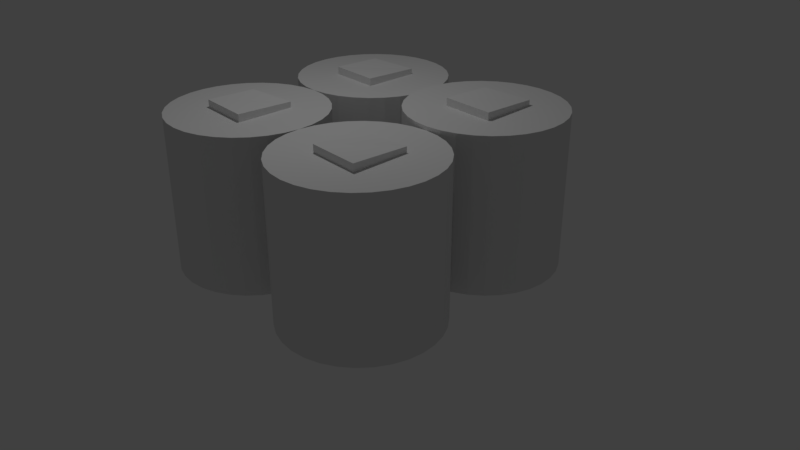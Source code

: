 # Source: MakiKappa.blend  (saved by Blender 2.78.0; exported with 4.5.12 LTS)
import bpy
from mathutils import Matrix  # noqa: F401  (used for matrix-valued properties, if any)

bpy.ops.wm.read_factory_settings(use_empty=True)
scene = bpy.context.scene
scene.name = 'Scene'

# ---- collections
col_collection_1 = bpy.data.collections.new('Collection 1'); scene.collection.children.link(col_collection_1)

# ---- materials (node trees are filled in below, after node groups)
mat_kappa = bpy.data.materials.new('Kappa')
mat_kappa.alpha_threshold = 0.0
mat_kappa.use_transparent_shadow = False
mat_kappa.roughness = 0.5

# ---- material node trees

# ---- world
world_world = bpy.data.worlds.new('World'); scene.world = world_world
world_world.color = (0.05088, 0.05088, 0.05088)
world_world.use_sun_shadow = False
world_world.sun_shadow_jitter_overblur = 0.0
world_world.cycles.sampling_method = 'MANUAL'

# ---- cameras
cam_camera = bpy.data.cameras.new('Camera')
cam_camera.clip_end = 100.0
cam_camera.lens = 35.0
cam_camera.sensor_width = 32.0
cam_camera.sensor_height = 18.0
cam_camera.ortho_scale = 7.314
cam_camera.dof.focus_distance = 0.0
cam_camera.dof.aperture_fstop = 128.0

# ---- lights
light_lamp = bpy.data.lights.new('Lamp', 'POINT')
light_lamp.transmission_factor = 0.0
light_lamp.cutoff_distance = 30.0
light_lamp.energy = 100.0
light_lamp.shadow_buffer_clip_start = 1.001
light_lamp.shadow_soft_size = 0.1
light_lamp.shadow_maximum_resolution = 0.006
light_lamp.use_absolute_resolution = True

# ---- meshes
me_cube_004 = bpy.data.meshes.new('Cube.004')
me_cube_004.from_pydata([(-1.0, -1.0, -1.0), (-1.0, -1.0, 1.0), (-1.0, 1.0, -1.0), (-0.8365, 0.8438, 1.007), (1.0, -1.0, -1.0), (1.088, -1.128, 1.0), (1.0, 1.0, -1.0), (1.026, 1.158, 0.9741), (0.0, 3.03, -1.0), (0.0, 3.03, 0.9048), (0.5912, 2.972, -1.0), (0.5912, 2.972, 0.9048), (1.16, 2.8, -1.0), (1.16, 2.8, 0.9048), (1.684, 2.52, -1.0), (1.684, 2.52, 0.9048), (2.143, 2.143, -1.0), (2.143, 2.143, 0.9048), (2.52, 1.684, -1.0), (2.52, 1.684, 0.9048), (2.8, 1.16, -1.0), (2.8, 1.16, 0.9048), (2.972, 0.5912, -1.0), (2.972, 0.5912, 0.9048), (3.03, 2.288e-07, -1.0), (3.03, 2.288e-07, 0.9048), (2.972, -0.5912, -1.0), (2.972, -0.5912, 0.9048), (2.8, -1.16, -1.0), (2.8, -1.16, 0.9048), (2.52, -1.684, -1.0), (2.52, -1.684, 0.9048), (2.143, -2.143, -1.0), (2.143, -2.143, 0.9048), (1.684, -2.52, -1.0), (1.684, -2.52, 0.9048), (1.16, -2.8, -1.0), (1.16, -2.8, 0.9048), (0.5912, -2.972, -1.0), (0.5912, -2.972, 0.9048), (-9.874e-07, -3.03, -1.0), (-9.874e-07, -3.03, 0.9048), (-0.5912, -2.972, -1.0), (-0.5912, -2.972, 0.9048), (-1.16, -2.8, -1.0), (-1.16, -2.8, 0.9048), (-1.684, -2.52, -1.0), (-1.684, -2.52, 0.9048), (-2.143, -2.143, -1.0), (-2.143, -2.143, 0.9048), (-2.52, -1.684, -1.0), (-2.52, -1.684, 0.9048), (-2.8, -1.16, -1.0), (-2.8, -1.16, 0.9048), (-2.972, -0.5912, -1.0), (-2.972, -0.5912, 0.9048), (-3.03, 2.926e-06, -1.0), (-3.03, 2.926e-06, 0.9048), (-2.972, 0.5912, -1.0), (-2.972, 0.5912, 0.9048), (-2.8, 1.16, -1.0), (-2.8, 1.16, 0.9048), (-2.52, 1.684, -1.0), (-2.52, 1.684, 0.9048), (-2.143, 2.143, -1.0), (-2.143, 2.143, 0.9048), (-1.684, 2.52, -1.0), (-1.684, 2.52, 0.9048), (-1.16, 2.8, -1.0), (-1.16, 2.8, 0.9048), (-0.5912, 2.972, -1.0), (-0.5912, 2.972, 0.9048), (0.5343, -2.339, 0.6568)], [], [(0, 1, 3, 2), (2, 3, 7, 6), (6, 7, 5, 4), (4, 5, 1, 0), (2, 6, 4, 0), (7, 3, 1, 5), (8, 9, 11, 10), (10, 11, 13, 12), (12, 13, 15, 14), (14, 15, 17, 16), (16, 17, 19, 18), (18, 19, 21, 20), (20, 21, 23, 22), (22, 23, 25, 24), (24, 25, 27, 26), (26, 27, 29, 28), (28, 29, 31, 30), (30, 31, 33, 32), (32, 33, 35, 34), (34, 35, 37, 36), (36, 37, 39, 38), (38, 39, 41, 40), (40, 41, 43, 42), (42, 43, 45, 44), (44, 45, 47, 46), (46, 47, 49, 48), (48, 49, 51, 50), (50, 51, 53, 52), (52, 53, 55, 54), (54, 55, 57, 56), (56, 57, 59, 58), (58, 59, 61, 60), (60, 61, 63, 62), (62, 63, 65, 64), (64, 65, 67, 66), (66, 67, 69, 68), (11, 9, 71, 69, 67, 65, 63, 61, 59, 57, 55, 53, 51, 49, 47, 45, 43, 41, 39, 37, 35, 33, 31, 29, 27, 25, 23, 21, 19, 17, 15, 13), (68, 69, 71, 70), (70, 71, 9, 8), (8, 10, 12, 14, 16, 18, 20, 22, 24, 26, 28, 30, 32, 34, 36, 38, 40, 42, 44, 46, 48, 50, 52, 54, 56, 58, 60, 62, 64, 66, 68, 70)])
_uv = me_cube_004.uv_layers.new(name='UVMap')
_uv.uv.foreach_set('vector', [0.1582, 1.0, 0.1583, 0.8376, 0.3097, 0.8369, 0.3236, 1.0, 0.8063, 0.6529, 0.8194, 0.4898, 0.9717, 0.4913, 0.9717, 0.6516, 0.6348, 0.6857, 0.7986, 0.6747, 0.7986, 0.8604, 0.6329, 0.8481, 0.9645, 0.8367, 0.7986, 0.8431, 0.7987, 0.6748, 0.9645, 0.6747, 0.4671, 0.837, 0.6329, 0.837, 0.6329, 0.9994, 0.4671, 0.9994, 0.6496, 0.4898, 0.8021, 0.5245, 0.8063, 0.6747, 0.6329, 0.6747, 0.475, 0.6585, 0.6329, 0.6585, 0.6329, 0.7068, 0.475, 0.7068, 0.475, 0.7068, 0.6329, 0.7068, 0.6329, 0.7538, 0.475, 0.7538, 0.475, 0.7538, 0.6329, 0.7538, 0.6329, 0.7977, 0.475, 0.7977, 0.475, 0.7977, 0.6329, 0.7977, 0.6329, 0.837, 0.475, 0.837, 0.1582, 0.8378, 0.0003177, 0.8378, 0.0001828, 0.8004, 0.1581, 0.8004, 0.1581, 0.8004, 0.0001828, 0.8004, 8.255e-05, 0.7578, 0.158, 0.7578, 0.158, 0.7578, 8.255e-05, 0.7578, 2.083e-05, 0.7117, 0.1579, 0.7116, 0.1579, 0.7116, 2.083e-05, 0.7117, 0.0, 0.6636, 0.1579, 0.6636, 0.1579, 0.6636, 0.0, 0.6636, 2.086e-05, 0.6156, 0.1579, 0.6156, 0.1579, 0.6156, 2.086e-05, 0.6156, 8.26e-05, 0.5695, 0.158, 0.5695, 0.158, 0.5695, 8.26e-05, 0.5695, 0.0001829, 0.527, 0.1581, 0.527, 0.1581, 0.527, 0.0001829, 0.527, 0.0003177, 0.4898, 0.1582, 0.4898, 0.475, 0.8368, 0.3171, 0.8368, 0.3169, 0.7973, 0.4748, 0.7973, 0.4748, 0.7973, 0.3169, 0.7973, 0.3168, 0.7532, 0.4747, 0.7531, 0.4747, 0.7531, 0.3168, 0.7532, 0.3167, 0.7061, 0.4746, 0.706, 0.4746, 0.706, 0.3167, 0.7061, 0.3167, 0.6579, 0.4746, 0.6578, 0.4746, 0.6578, 0.3167, 0.6579, 0.3167, 0.6104, 0.4746, 0.6103, 0.4746, 0.6103, 0.3167, 0.6104, 0.3168, 0.5654, 0.4747, 0.5653, 0.4747, 0.5653, 0.3168, 0.5654, 0.3169, 0.5247, 0.4748, 0.5246, 0.4748, 0.5246, 0.3169, 0.5247, 0.3171, 0.4898, 0.475, 0.4898, 0.1588, 0.4898, 0.3167, 0.4899, 0.3164, 0.5293, 0.1585, 0.5292, 0.1585, 0.5292, 0.3164, 0.5293, 0.3163, 0.5734, 0.1584, 0.5733, 0.1584, 0.5733, 0.3163, 0.5734, 0.3162, 0.6205, 0.1583, 0.6204, 0.1583, 0.6204, 0.3162, 0.6205, 0.3161, 0.6687, 0.1582, 0.6686, 0.1582, 0.6686, 0.3161, 0.6687, 0.3162, 0.7162, 0.1583, 0.7162, 0.1583, 0.7162, 0.3162, 0.7162, 0.3163, 0.7612, 0.1584, 0.7612, 0.1584, 0.7612, 0.3163, 0.7612, 0.3164, 0.802, 0.1585, 0.8019, 0.1585, 0.8019, 0.3164, 0.802, 0.3167, 0.8369, 0.1588, 0.8368, 0.475, 0.4898, 0.6329, 0.4898, 0.6329, 0.5249, 0.475, 0.5249, 0.475, 0.5249, 0.6329, 0.5249, 0.6329, 0.5658, 0.475, 0.5658, 0.5906, 0.05467, 0.6316, 0.02787, 0.6771, 0.009411, 0.7254, 3.872e-08, 0.7746, 0.0, 0.8229, 0.009411, 0.8684, 0.02787, 0.9094, 0.05467, 0.9442, 0.08878, 0.9715, 0.1289, 0.9904, 0.1735, 1.0, 0.2208, 1.0, 0.269, 0.9904, 0.3163, 0.9715, 0.3609, 0.9442, 0.401, 0.9094, 0.4351, 0.8684, 0.4619, 0.8229, 0.4804, 0.7746, 0.4898, 0.7254, 0.4898, 0.6771, 0.4804, 0.6316, 0.4619, 0.5906, 0.4351, 0.5558, 0.401, 0.5285, 0.3609, 0.5096, 0.3163, 0.5, 0.269, 0.5, 0.2208, 0.5096, 0.1735, 0.5285, 0.1289, 0.5558, 0.08878, 0.475, 0.5658, 0.6329, 0.5658, 0.6329, 0.611, 0.475, 0.611, 0.475, 0.611, 0.6329, 0.611, 0.6329, 0.6585, 0.475, 0.6585, 0.3229, 0.009411, 0.3684, 0.02787, 0.4094, 0.05467, 0.4442, 0.08878, 0.4715, 0.1289, 0.4904, 0.1735, 0.5, 0.2208, 0.5, 0.269, 0.4904, 0.3163, 0.4715, 0.3609, 0.4442, 0.401, 0.4094, 0.4351, 0.3684, 0.4619, 0.3229, 0.4804, 0.2746, 0.4898, 0.2254, 0.4898, 0.1771, 0.4804, 0.1316, 0.4619, 0.09063, 0.4351, 0.05581, 0.401, 0.02845, 0.3609, 0.009607, 0.3163, 0.0, 0.269, 1.976e-08, 0.2208, 0.009607, 0.1735, 0.02845, 0.1289, 0.05581, 0.08878, 0.09063, 0.05467, 0.1316, 0.02787, 0.1771, 0.009411, 0.2254, 0.0, 0.2746, 7.744e-08])
me_cube_004.materials.append(mat_kappa)
me_cube_004.use_remesh_preserve_volume = False
me_cube_004.use_remesh_preserve_attributes = False
me_cube_004.use_mirror_vertex_groups = False
me_cube_004.update()
me_cube_003 = bpy.data.meshes.new('Cube.003')
me_cube_003.from_pydata([(-1.0, -1.0, -1.0), (-1.0, -1.0, 1.0), (-1.0, 1.0, -1.0), (-0.8365, 0.8438, 1.007), (1.0, -1.0, -1.0), (1.088, -1.128, 1.0), (1.0, 1.0, -1.0), (1.026, 1.158, 0.9741), (0.0, 3.03, -1.0), (0.0, 3.03, 0.9048), (0.5912, 2.972, -1.0), (0.5912, 2.972, 0.9048), (1.16, 2.8, -1.0), (1.16, 2.8, 0.9048), (1.684, 2.52, -1.0), (1.684, 2.52, 0.9048), (2.143, 2.143, -1.0), (2.143, 2.143, 0.9048), (2.52, 1.684, -1.0), (2.52, 1.684, 0.9048), (2.8, 1.16, -1.0), (2.8, 1.16, 0.9048), (2.972, 0.5912, -1.0), (2.972, 0.5912, 0.9048), (3.03, 2.288e-07, -1.0), (3.03, 2.288e-07, 0.9048), (2.972, -0.5912, -1.0), (2.972, -0.5912, 0.9048), (2.8, -1.16, -1.0), (2.8, -1.16, 0.9048), (2.52, -1.684, -1.0), (2.52, -1.684, 0.9048), (2.143, -2.143, -1.0), (2.143, -2.143, 0.9048), (1.684, -2.52, -1.0), (1.684, -2.52, 0.9048), (1.16, -2.8, -1.0), (1.16, -2.8, 0.9048), (0.5912, -2.972, -1.0), (0.5912, -2.972, 0.9048), (-9.874e-07, -3.03, -1.0), (-9.874e-07, -3.03, 0.9048), (-0.5912, -2.972, -1.0), (-0.5912, -2.972, 0.9048), (-1.16, -2.8, -1.0), (-1.16, -2.8, 0.9048), (-1.684, -2.52, -1.0), (-1.684, -2.52, 0.9048), (-2.143, -2.143, -1.0), (-2.143, -2.143, 0.9048), (-2.52, -1.684, -1.0), (-2.52, -1.684, 0.9048), (-2.8, -1.16, -1.0), (-2.8, -1.16, 0.9048), (-2.972, -0.5912, -1.0), (-2.972, -0.5912, 0.9048), (-3.03, 2.926e-06, -1.0), (-3.03, 2.926e-06, 0.9048), (-2.972, 0.5912, -1.0), (-2.972, 0.5912, 0.9048), (-2.8, 1.16, -1.0), (-2.8, 1.16, 0.9048), (-2.52, 1.684, -1.0), (-2.52, 1.684, 0.9048), (-2.143, 2.143, -1.0), (-2.143, 2.143, 0.9048), (-1.684, 2.52, -1.0), (-1.684, 2.52, 0.9048), (-1.16, 2.8, -1.0), (-1.16, 2.8, 0.9048), (-0.5912, 2.972, -1.0), (-0.5912, 2.972, 0.9048), (0.5343, -2.339, 0.6568)], [], [(0, 1, 3, 2), (2, 3, 7, 6), (6, 7, 5, 4), (4, 5, 1, 0), (2, 6, 4, 0), (7, 3, 1, 5), (8, 9, 11, 10), (10, 11, 13, 12), (12, 13, 15, 14), (14, 15, 17, 16), (16, 17, 19, 18), (18, 19, 21, 20), (20, 21, 23, 22), (22, 23, 25, 24), (24, 25, 27, 26), (26, 27, 29, 28), (28, 29, 31, 30), (30, 31, 33, 32), (32, 33, 35, 34), (34, 35, 37, 36), (36, 37, 39, 38), (38, 39, 41, 40), (40, 41, 43, 42), (42, 43, 45, 44), (44, 45, 47, 46), (46, 47, 49, 48), (48, 49, 51, 50), (50, 51, 53, 52), (52, 53, 55, 54), (54, 55, 57, 56), (56, 57, 59, 58), (58, 59, 61, 60), (60, 61, 63, 62), (62, 63, 65, 64), (64, 65, 67, 66), (66, 67, 69, 68), (11, 9, 71, 69, 67, 65, 63, 61, 59, 57, 55, 53, 51, 49, 47, 45, 43, 41, 39, 37, 35, 33, 31, 29, 27, 25, 23, 21, 19, 17, 15, 13), (68, 69, 71, 70), (70, 71, 9, 8), (8, 10, 12, 14, 16, 18, 20, 22, 24, 26, 28, 30, 32, 34, 36, 38, 40, 42, 44, 46, 48, 50, 52, 54, 56, 58, 60, 62, 64, 66, 68, 70)])
_uv = me_cube_003.uv_layers.new(name='UVMap')
_uv.uv.foreach_set('vector', [0.1582, 1.0, 0.1583, 0.8376, 0.3097, 0.8369, 0.3236, 1.0, 0.8063, 0.6529, 0.8194, 0.4898, 0.9717, 0.4913, 0.9717, 0.6516, 0.6348, 0.6857, 0.7986, 0.6747, 0.7986, 0.8604, 0.6329, 0.8481, 0.9645, 0.8367, 0.7986, 0.8431, 0.7987, 0.6748, 0.9645, 0.6747, 0.4671, 0.837, 0.6329, 0.837, 0.6329, 0.9994, 0.4671, 0.9994, 0.6496, 0.4898, 0.8021, 0.5245, 0.8063, 0.6747, 0.6329, 0.6747, 0.475, 0.6585, 0.6329, 0.6585, 0.6329, 0.7068, 0.475, 0.7068, 0.475, 0.7068, 0.6329, 0.7068, 0.6329, 0.7538, 0.475, 0.7538, 0.475, 0.7538, 0.6329, 0.7538, 0.6329, 0.7977, 0.475, 0.7977, 0.475, 0.7977, 0.6329, 0.7977, 0.6329, 0.837, 0.475, 0.837, 0.1582, 0.8378, 0.0003177, 0.8378, 0.0001828, 0.8004, 0.1581, 0.8004, 0.1581, 0.8004, 0.0001828, 0.8004, 8.255e-05, 0.7578, 0.158, 0.7578, 0.158, 0.7578, 8.255e-05, 0.7578, 2.083e-05, 0.7117, 0.1579, 0.7116, 0.1579, 0.7116, 2.083e-05, 0.7117, 0.0, 0.6636, 0.1579, 0.6636, 0.1579, 0.6636, 0.0, 0.6636, 2.086e-05, 0.6156, 0.1579, 0.6156, 0.1579, 0.6156, 2.086e-05, 0.6156, 8.26e-05, 0.5695, 0.158, 0.5695, 0.158, 0.5695, 8.26e-05, 0.5695, 0.0001829, 0.527, 0.1581, 0.527, 0.1581, 0.527, 0.0001829, 0.527, 0.0003177, 0.4898, 0.1582, 0.4898, 0.475, 0.8368, 0.3171, 0.8368, 0.3169, 0.7973, 0.4748, 0.7973, 0.4748, 0.7973, 0.3169, 0.7973, 0.3168, 0.7532, 0.4747, 0.7531, 0.4747, 0.7531, 0.3168, 0.7532, 0.3167, 0.7061, 0.4746, 0.706, 0.4746, 0.706, 0.3167, 0.7061, 0.3167, 0.6579, 0.4746, 0.6578, 0.4746, 0.6578, 0.3167, 0.6579, 0.3167, 0.6104, 0.4746, 0.6103, 0.4746, 0.6103, 0.3167, 0.6104, 0.3168, 0.5654, 0.4747, 0.5653, 0.4747, 0.5653, 0.3168, 0.5654, 0.3169, 0.5247, 0.4748, 0.5246, 0.4748, 0.5246, 0.3169, 0.5247, 0.3171, 0.4898, 0.475, 0.4898, 0.1588, 0.4898, 0.3167, 0.4899, 0.3164, 0.5293, 0.1585, 0.5292, 0.1585, 0.5292, 0.3164, 0.5293, 0.3163, 0.5734, 0.1584, 0.5733, 0.1584, 0.5733, 0.3163, 0.5734, 0.3162, 0.6205, 0.1583, 0.6204, 0.1583, 0.6204, 0.3162, 0.6205, 0.3161, 0.6687, 0.1582, 0.6686, 0.1582, 0.6686, 0.3161, 0.6687, 0.3162, 0.7162, 0.1583, 0.7162, 0.1583, 0.7162, 0.3162, 0.7162, 0.3163, 0.7612, 0.1584, 0.7612, 0.1584, 0.7612, 0.3163, 0.7612, 0.3164, 0.802, 0.1585, 0.8019, 0.1585, 0.8019, 0.3164, 0.802, 0.3167, 0.8369, 0.1588, 0.8368, 0.475, 0.4898, 0.6329, 0.4898, 0.6329, 0.5249, 0.475, 0.5249, 0.475, 0.5249, 0.6329, 0.5249, 0.6329, 0.5658, 0.475, 0.5658, 0.5906, 0.05467, 0.6316, 0.02787, 0.6771, 0.009411, 0.7254, 3.872e-08, 0.7746, 0.0, 0.8229, 0.009411, 0.8684, 0.02787, 0.9094, 0.05467, 0.9442, 0.08878, 0.9715, 0.1289, 0.9904, 0.1735, 1.0, 0.2208, 1.0, 0.269, 0.9904, 0.3163, 0.9715, 0.3609, 0.9442, 0.401, 0.9094, 0.4351, 0.8684, 0.4619, 0.8229, 0.4804, 0.7746, 0.4898, 0.7254, 0.4898, 0.6771, 0.4804, 0.6316, 0.4619, 0.5906, 0.4351, 0.5558, 0.401, 0.5285, 0.3609, 0.5096, 0.3163, 0.5, 0.269, 0.5, 0.2208, 0.5096, 0.1735, 0.5285, 0.1289, 0.5558, 0.08878, 0.475, 0.5658, 0.6329, 0.5658, 0.6329, 0.611, 0.475, 0.611, 0.475, 0.611, 0.6329, 0.611, 0.6329, 0.6585, 0.475, 0.6585, 0.3229, 0.009411, 0.3684, 0.02787, 0.4094, 0.05467, 0.4442, 0.08878, 0.4715, 0.1289, 0.4904, 0.1735, 0.5, 0.2208, 0.5, 0.269, 0.4904, 0.3163, 0.4715, 0.3609, 0.4442, 0.401, 0.4094, 0.4351, 0.3684, 0.4619, 0.3229, 0.4804, 0.2746, 0.4898, 0.2254, 0.4898, 0.1771, 0.4804, 0.1316, 0.4619, 0.09063, 0.4351, 0.05581, 0.401, 0.02845, 0.3609, 0.009607, 0.3163, 0.0, 0.269, 1.976e-08, 0.2208, 0.009607, 0.1735, 0.02845, 0.1289, 0.05581, 0.08878, 0.09063, 0.05467, 0.1316, 0.02787, 0.1771, 0.009411, 0.2254, 0.0, 0.2746, 7.744e-08])
me_cube_003.materials.append(mat_kappa)
me_cube_003.use_remesh_preserve_volume = False
me_cube_003.use_remesh_preserve_attributes = False
me_cube_003.use_mirror_vertex_groups = False
me_cube_003.update()
me_cube_002 = bpy.data.meshes.new('Cube.002')
me_cube_002.from_pydata([(-1.0, -1.0, -1.0), (-1.0, -1.0, 1.0), (-1.0, 1.0, -1.0), (-0.8365, 0.8438, 1.007), (1.0, -1.0, -1.0), (1.088, -1.128, 1.0), (1.0, 1.0, -1.0), (1.026, 1.158, 0.9741), (0.0, 3.03, -1.0), (0.0, 3.03, 0.9048), (0.5912, 2.972, -1.0), (0.5912, 2.972, 0.9048), (1.16, 2.8, -1.0), (1.16, 2.8, 0.9048), (1.684, 2.52, -1.0), (1.684, 2.52, 0.9048), (2.143, 2.143, -1.0), (2.143, 2.143, 0.9048), (2.52, 1.684, -1.0), (2.52, 1.684, 0.9048), (2.8, 1.16, -1.0), (2.8, 1.16, 0.9048), (2.972, 0.5912, -1.0), (2.972, 0.5912, 0.9048), (3.03, 2.288e-07, -1.0), (3.03, 2.288e-07, 0.9048), (2.972, -0.5912, -1.0), (2.972, -0.5912, 0.9048), (2.8, -1.16, -1.0), (2.8, -1.16, 0.9048), (2.52, -1.684, -1.0), (2.52, -1.684, 0.9048), (2.143, -2.143, -1.0), (2.143, -2.143, 0.9048), (1.684, -2.52, -1.0), (1.684, -2.52, 0.9048), (1.16, -2.8, -1.0), (1.16, -2.8, 0.9048), (0.5912, -2.972, -1.0), (0.5912, -2.972, 0.9048), (-9.874e-07, -3.03, -1.0), (-9.874e-07, -3.03, 0.9048), (-0.5912, -2.972, -1.0), (-0.5912, -2.972, 0.9048), (-1.16, -2.8, -1.0), (-1.16, -2.8, 0.9048), (-1.684, -2.52, -1.0), (-1.684, -2.52, 0.9048), (-2.143, -2.143, -1.0), (-2.143, -2.143, 0.9048), (-2.52, -1.684, -1.0), (-2.52, -1.684, 0.9048), (-2.8, -1.16, -1.0), (-2.8, -1.16, 0.9048), (-2.972, -0.5912, -1.0), (-2.972, -0.5912, 0.9048), (-3.03, 2.926e-06, -1.0), (-3.03, 2.926e-06, 0.9048), (-2.972, 0.5912, -1.0), (-2.972, 0.5912, 0.9048), (-2.8, 1.16, -1.0), (-2.8, 1.16, 0.9048), (-2.52, 1.684, -1.0), (-2.52, 1.684, 0.9048), (-2.143, 2.143, -1.0), (-2.143, 2.143, 0.9048), (-1.684, 2.52, -1.0), (-1.684, 2.52, 0.9048), (-1.16, 2.8, -1.0), (-1.16, 2.8, 0.9048), (-0.5912, 2.972, -1.0), (-0.5912, 2.972, 0.9048), (0.5343, -2.339, 0.6568)], [], [(0, 1, 3, 2), (2, 3, 7, 6), (6, 7, 5, 4), (4, 5, 1, 0), (2, 6, 4, 0), (7, 3, 1, 5), (8, 9, 11, 10), (10, 11, 13, 12), (12, 13, 15, 14), (14, 15, 17, 16), (16, 17, 19, 18), (18, 19, 21, 20), (20, 21, 23, 22), (22, 23, 25, 24), (24, 25, 27, 26), (26, 27, 29, 28), (28, 29, 31, 30), (30, 31, 33, 32), (32, 33, 35, 34), (34, 35, 37, 36), (36, 37, 39, 38), (38, 39, 41, 40), (40, 41, 43, 42), (42, 43, 45, 44), (44, 45, 47, 46), (46, 47, 49, 48), (48, 49, 51, 50), (50, 51, 53, 52), (52, 53, 55, 54), (54, 55, 57, 56), (56, 57, 59, 58), (58, 59, 61, 60), (60, 61, 63, 62), (62, 63, 65, 64), (64, 65, 67, 66), (66, 67, 69, 68), (11, 9, 71, 69, 67, 65, 63, 61, 59, 57, 55, 53, 51, 49, 47, 45, 43, 41, 39, 37, 35, 33, 31, 29, 27, 25, 23, 21, 19, 17, 15, 13), (68, 69, 71, 70), (70, 71, 9, 8), (8, 10, 12, 14, 16, 18, 20, 22, 24, 26, 28, 30, 32, 34, 36, 38, 40, 42, 44, 46, 48, 50, 52, 54, 56, 58, 60, 62, 64, 66, 68, 70)])
_uv = me_cube_002.uv_layers.new(name='UVMap')
_uv.uv.foreach_set('vector', [0.1582, 1.0, 0.1583, 0.8376, 0.3097, 0.8369, 0.3236, 1.0, 0.8063, 0.6529, 0.8194, 0.4898, 0.9717, 0.4913, 0.9717, 0.6516, 0.6348, 0.6857, 0.7986, 0.6747, 0.7986, 0.8604, 0.6329, 0.8481, 0.9645, 0.8367, 0.7986, 0.8431, 0.7987, 0.6748, 0.9645, 0.6747, 0.4671, 0.837, 0.6329, 0.837, 0.6329, 0.9994, 0.4671, 0.9994, 0.6496, 0.4898, 0.8021, 0.5245, 0.8063, 0.6747, 0.6329, 0.6747, 0.475, 0.6585, 0.6329, 0.6585, 0.6329, 0.7068, 0.475, 0.7068, 0.475, 0.7068, 0.6329, 0.7068, 0.6329, 0.7538, 0.475, 0.7538, 0.475, 0.7538, 0.6329, 0.7538, 0.6329, 0.7977, 0.475, 0.7977, 0.475, 0.7977, 0.6329, 0.7977, 0.6329, 0.837, 0.475, 0.837, 0.1582, 0.8378, 0.0003177, 0.8378, 0.0001828, 0.8004, 0.1581, 0.8004, 0.1581, 0.8004, 0.0001828, 0.8004, 8.255e-05, 0.7578, 0.158, 0.7578, 0.158, 0.7578, 8.255e-05, 0.7578, 2.083e-05, 0.7117, 0.1579, 0.7116, 0.1579, 0.7116, 2.083e-05, 0.7117, 0.0, 0.6636, 0.1579, 0.6636, 0.1579, 0.6636, 0.0, 0.6636, 2.086e-05, 0.6156, 0.1579, 0.6156, 0.1579, 0.6156, 2.086e-05, 0.6156, 8.26e-05, 0.5695, 0.158, 0.5695, 0.158, 0.5695, 8.26e-05, 0.5695, 0.0001829, 0.527, 0.1581, 0.527, 0.1581, 0.527, 0.0001829, 0.527, 0.0003177, 0.4898, 0.1582, 0.4898, 0.475, 0.8368, 0.3171, 0.8368, 0.3169, 0.7973, 0.4748, 0.7973, 0.4748, 0.7973, 0.3169, 0.7973, 0.3168, 0.7532, 0.4747, 0.7531, 0.4747, 0.7531, 0.3168, 0.7532, 0.3167, 0.7061, 0.4746, 0.706, 0.4746, 0.706, 0.3167, 0.7061, 0.3167, 0.6579, 0.4746, 0.6578, 0.4746, 0.6578, 0.3167, 0.6579, 0.3167, 0.6104, 0.4746, 0.6103, 0.4746, 0.6103, 0.3167, 0.6104, 0.3168, 0.5654, 0.4747, 0.5653, 0.4747, 0.5653, 0.3168, 0.5654, 0.3169, 0.5247, 0.4748, 0.5246, 0.4748, 0.5246, 0.3169, 0.5247, 0.3171, 0.4898, 0.475, 0.4898, 0.1588, 0.4898, 0.3167, 0.4899, 0.3164, 0.5293, 0.1585, 0.5292, 0.1585, 0.5292, 0.3164, 0.5293, 0.3163, 0.5734, 0.1584, 0.5733, 0.1584, 0.5733, 0.3163, 0.5734, 0.3162, 0.6205, 0.1583, 0.6204, 0.1583, 0.6204, 0.3162, 0.6205, 0.3161, 0.6687, 0.1582, 0.6686, 0.1582, 0.6686, 0.3161, 0.6687, 0.3162, 0.7162, 0.1583, 0.7162, 0.1583, 0.7162, 0.3162, 0.7162, 0.3163, 0.7612, 0.1584, 0.7612, 0.1584, 0.7612, 0.3163, 0.7612, 0.3164, 0.802, 0.1585, 0.8019, 0.1585, 0.8019, 0.3164, 0.802, 0.3167, 0.8369, 0.1588, 0.8368, 0.475, 0.4898, 0.6329, 0.4898, 0.6329, 0.5249, 0.475, 0.5249, 0.475, 0.5249, 0.6329, 0.5249, 0.6329, 0.5658, 0.475, 0.5658, 0.5906, 0.05467, 0.6316, 0.02787, 0.6771, 0.009411, 0.7254, 3.872e-08, 0.7746, 0.0, 0.8229, 0.009411, 0.8684, 0.02787, 0.9094, 0.05467, 0.9442, 0.08878, 0.9715, 0.1289, 0.9904, 0.1735, 1.0, 0.2208, 1.0, 0.269, 0.9904, 0.3163, 0.9715, 0.3609, 0.9442, 0.401, 0.9094, 0.4351, 0.8684, 0.4619, 0.8229, 0.4804, 0.7746, 0.4898, 0.7254, 0.4898, 0.6771, 0.4804, 0.6316, 0.4619, 0.5906, 0.4351, 0.5558, 0.401, 0.5285, 0.3609, 0.5096, 0.3163, 0.5, 0.269, 0.5, 0.2208, 0.5096, 0.1735, 0.5285, 0.1289, 0.5558, 0.08878, 0.475, 0.5658, 0.6329, 0.5658, 0.6329, 0.611, 0.475, 0.611, 0.475, 0.611, 0.6329, 0.611, 0.6329, 0.6585, 0.475, 0.6585, 0.3229, 0.009411, 0.3684, 0.02787, 0.4094, 0.05467, 0.4442, 0.08878, 0.4715, 0.1289, 0.4904, 0.1735, 0.5, 0.2208, 0.5, 0.269, 0.4904, 0.3163, 0.4715, 0.3609, 0.4442, 0.401, 0.4094, 0.4351, 0.3684, 0.4619, 0.3229, 0.4804, 0.2746, 0.4898, 0.2254, 0.4898, 0.1771, 0.4804, 0.1316, 0.4619, 0.09063, 0.4351, 0.05581, 0.401, 0.02845, 0.3609, 0.009607, 0.3163, 0.0, 0.269, 1.976e-08, 0.2208, 0.009607, 0.1735, 0.02845, 0.1289, 0.05581, 0.08878, 0.09063, 0.05467, 0.1316, 0.02787, 0.1771, 0.009411, 0.2254, 0.0, 0.2746, 7.744e-08])
me_cube_002.materials.append(mat_kappa)
me_cube_002.use_remesh_preserve_volume = False
me_cube_002.use_remesh_preserve_attributes = False
me_cube_002.use_mirror_vertex_groups = False
me_cube_002.update()
me_cube_001 = bpy.data.meshes.new('Cube.001')
me_cube_001.from_pydata([(-1.0, -1.0, -1.0), (-1.0, -1.0, 1.0), (-1.0, 1.0, -1.0), (-0.8365, 0.8438, 1.007), (1.0, -1.0, -1.0), (1.088, -1.128, 1.0), (1.0, 1.0, -1.0), (1.026, 1.158, 0.9741), (0.0, 3.03, -1.0), (0.0, 3.03, 0.9048), (0.5912, 2.972, -1.0), (0.5912, 2.972, 0.9048), (1.16, 2.8, -1.0), (1.16, 2.8, 0.9048), (1.684, 2.52, -1.0), (1.684, 2.52, 0.9048), (2.143, 2.143, -1.0), (2.143, 2.143, 0.9048), (2.52, 1.684, -1.0), (2.52, 1.684, 0.9048), (2.8, 1.16, -1.0), (2.8, 1.16, 0.9048), (2.972, 0.5912, -1.0), (2.972, 0.5912, 0.9048), (3.03, 2.288e-07, -1.0), (3.03, 2.288e-07, 0.9048), (2.972, -0.5912, -1.0), (2.972, -0.5912, 0.9048), (2.8, -1.16, -1.0), (2.8, -1.16, 0.9048), (2.52, -1.684, -1.0), (2.52, -1.684, 0.9048), (2.143, -2.143, -1.0), (2.143, -2.143, 0.9048), (1.684, -2.52, -1.0), (1.684, -2.52, 0.9048), (1.16, -2.8, -1.0), (1.16, -2.8, 0.9048), (0.5912, -2.972, -1.0), (0.5912, -2.972, 0.9048), (-9.874e-07, -3.03, -1.0), (-9.874e-07, -3.03, 0.9048), (-0.5912, -2.972, -1.0), (-0.5912, -2.972, 0.9048), (-1.16, -2.8, -1.0), (-1.16, -2.8, 0.9048), (-1.684, -2.52, -1.0), (-1.684, -2.52, 0.9048), (-2.143, -2.143, -1.0), (-2.143, -2.143, 0.9048), (-2.52, -1.684, -1.0), (-2.52, -1.684, 0.9048), (-2.8, -1.16, -1.0), (-2.8, -1.16, 0.9048), (-2.972, -0.5912, -1.0), (-2.972, -0.5912, 0.9048), (-3.03, 2.926e-06, -1.0), (-3.03, 2.926e-06, 0.9048), (-2.972, 0.5912, -1.0), (-2.972, 0.5912, 0.9048), (-2.8, 1.16, -1.0), (-2.8, 1.16, 0.9048), (-2.52, 1.684, -1.0), (-2.52, 1.684, 0.9048), (-2.143, 2.143, -1.0), (-2.143, 2.143, 0.9048), (-1.684, 2.52, -1.0), (-1.684, 2.52, 0.9048), (-1.16, 2.8, -1.0), (-1.16, 2.8, 0.9048), (-0.5912, 2.972, -1.0), (-0.5912, 2.972, 0.9048), (0.5343, -2.339, 0.6568)], [], [(0, 1, 3, 2), (2, 3, 7, 6), (6, 7, 5, 4), (4, 5, 1, 0), (2, 6, 4, 0), (7, 3, 1, 5), (8, 9, 11, 10), (10, 11, 13, 12), (12, 13, 15, 14), (14, 15, 17, 16), (16, 17, 19, 18), (18, 19, 21, 20), (20, 21, 23, 22), (22, 23, 25, 24), (24, 25, 27, 26), (26, 27, 29, 28), (28, 29, 31, 30), (30, 31, 33, 32), (32, 33, 35, 34), (34, 35, 37, 36), (36, 37, 39, 38), (38, 39, 41, 40), (40, 41, 43, 42), (42, 43, 45, 44), (44, 45, 47, 46), (46, 47, 49, 48), (48, 49, 51, 50), (50, 51, 53, 52), (52, 53, 55, 54), (54, 55, 57, 56), (56, 57, 59, 58), (58, 59, 61, 60), (60, 61, 63, 62), (62, 63, 65, 64), (64, 65, 67, 66), (66, 67, 69, 68), (11, 9, 71, 69, 67, 65, 63, 61, 59, 57, 55, 53, 51, 49, 47, 45, 43, 41, 39, 37, 35, 33, 31, 29, 27, 25, 23, 21, 19, 17, 15, 13), (68, 69, 71, 70), (70, 71, 9, 8), (8, 10, 12, 14, 16, 18, 20, 22, 24, 26, 28, 30, 32, 34, 36, 38, 40, 42, 44, 46, 48, 50, 52, 54, 56, 58, 60, 62, 64, 66, 68, 70)])
_uv = me_cube_001.uv_layers.new(name='UVMap')
_uv.uv.foreach_set('vector', [0.1582, 1.0, 0.1583, 0.8376, 0.3097, 0.8369, 0.3236, 1.0, 0.8063, 0.6529, 0.8194, 0.4898, 0.9717, 0.4913, 0.9717, 0.6516, 0.6348, 0.6857, 0.7986, 0.6747, 0.7986, 0.8604, 0.6329, 0.8481, 0.9645, 0.8367, 0.7986, 0.8431, 0.7987, 0.6748, 0.9645, 0.6747, 0.4671, 0.837, 0.6329, 0.837, 0.6329, 0.9994, 0.4671, 0.9994, 0.6496, 0.4898, 0.8021, 0.5245, 0.8063, 0.6747, 0.6329, 0.6747, 0.475, 0.6585, 0.6329, 0.6585, 0.6329, 0.7068, 0.475, 0.7068, 0.475, 0.7068, 0.6329, 0.7068, 0.6329, 0.7538, 0.475, 0.7538, 0.475, 0.7538, 0.6329, 0.7538, 0.6329, 0.7977, 0.475, 0.7977, 0.475, 0.7977, 0.6329, 0.7977, 0.6329, 0.837, 0.475, 0.837, 0.1582, 0.8378, 0.0003177, 0.8378, 0.0001828, 0.8004, 0.1581, 0.8004, 0.1581, 0.8004, 0.0001828, 0.8004, 8.255e-05, 0.7578, 0.158, 0.7578, 0.158, 0.7578, 8.255e-05, 0.7578, 2.083e-05, 0.7117, 0.1579, 0.7116, 0.1579, 0.7116, 2.083e-05, 0.7117, 0.0, 0.6636, 0.1579, 0.6636, 0.1579, 0.6636, 0.0, 0.6636, 2.086e-05, 0.6156, 0.1579, 0.6156, 0.1579, 0.6156, 2.086e-05, 0.6156, 8.26e-05, 0.5695, 0.158, 0.5695, 0.158, 0.5695, 8.26e-05, 0.5695, 0.0001829, 0.527, 0.1581, 0.527, 0.1581, 0.527, 0.0001829, 0.527, 0.0003177, 0.4898, 0.1582, 0.4898, 0.475, 0.8368, 0.3171, 0.8368, 0.3169, 0.7973, 0.4748, 0.7973, 0.4748, 0.7973, 0.3169, 0.7973, 0.3168, 0.7532, 0.4747, 0.7531, 0.4747, 0.7531, 0.3168, 0.7532, 0.3167, 0.7061, 0.4746, 0.706, 0.4746, 0.706, 0.3167, 0.7061, 0.3167, 0.6579, 0.4746, 0.6578, 0.4746, 0.6578, 0.3167, 0.6579, 0.3167, 0.6104, 0.4746, 0.6103, 0.4746, 0.6103, 0.3167, 0.6104, 0.3168, 0.5654, 0.4747, 0.5653, 0.4747, 0.5653, 0.3168, 0.5654, 0.3169, 0.5247, 0.4748, 0.5246, 0.4748, 0.5246, 0.3169, 0.5247, 0.3171, 0.4898, 0.475, 0.4898, 0.1588, 0.4898, 0.3167, 0.4899, 0.3164, 0.5293, 0.1585, 0.5292, 0.1585, 0.5292, 0.3164, 0.5293, 0.3163, 0.5734, 0.1584, 0.5733, 0.1584, 0.5733, 0.3163, 0.5734, 0.3162, 0.6205, 0.1583, 0.6204, 0.1583, 0.6204, 0.3162, 0.6205, 0.3161, 0.6687, 0.1582, 0.6686, 0.1582, 0.6686, 0.3161, 0.6687, 0.3162, 0.7162, 0.1583, 0.7162, 0.1583, 0.7162, 0.3162, 0.7162, 0.3163, 0.7612, 0.1584, 0.7612, 0.1584, 0.7612, 0.3163, 0.7612, 0.3164, 0.802, 0.1585, 0.8019, 0.1585, 0.8019, 0.3164, 0.802, 0.3167, 0.8369, 0.1588, 0.8368, 0.475, 0.4898, 0.6329, 0.4898, 0.6329, 0.5249, 0.475, 0.5249, 0.475, 0.5249, 0.6329, 0.5249, 0.6329, 0.5658, 0.475, 0.5658, 0.5906, 0.05467, 0.6316, 0.02787, 0.6771, 0.009411, 0.7254, 3.872e-08, 0.7746, 0.0, 0.8229, 0.009411, 0.8684, 0.02787, 0.9094, 0.05467, 0.9442, 0.08878, 0.9715, 0.1289, 0.9904, 0.1735, 1.0, 0.2208, 1.0, 0.269, 0.9904, 0.3163, 0.9715, 0.3609, 0.9442, 0.401, 0.9094, 0.4351, 0.8684, 0.4619, 0.8229, 0.4804, 0.7746, 0.4898, 0.7254, 0.4898, 0.6771, 0.4804, 0.6316, 0.4619, 0.5906, 0.4351, 0.5558, 0.401, 0.5285, 0.3609, 0.5096, 0.3163, 0.5, 0.269, 0.5, 0.2208, 0.5096, 0.1735, 0.5285, 0.1289, 0.5558, 0.08878, 0.475, 0.5658, 0.6329, 0.5658, 0.6329, 0.611, 0.475, 0.611, 0.475, 0.611, 0.6329, 0.611, 0.6329, 0.6585, 0.475, 0.6585, 0.3229, 0.009411, 0.3684, 0.02787, 0.4094, 0.05467, 0.4442, 0.08878, 0.4715, 0.1289, 0.4904, 0.1735, 0.5, 0.2208, 0.5, 0.269, 0.4904, 0.3163, 0.4715, 0.3609, 0.4442, 0.401, 0.4094, 0.4351, 0.3684, 0.4619, 0.3229, 0.4804, 0.2746, 0.4898, 0.2254, 0.4898, 0.1771, 0.4804, 0.1316, 0.4619, 0.09063, 0.4351, 0.05581, 0.401, 0.02845, 0.3609, 0.009607, 0.3163, 0.0, 0.269, 1.976e-08, 0.2208, 0.009607, 0.1735, 0.02845, 0.1289, 0.05581, 0.08878, 0.09063, 0.05467, 0.1316, 0.02787, 0.1771, 0.009411, 0.2254, 0.0, 0.2746, 7.744e-08])
me_cube_001.materials.append(mat_kappa)
me_cube_001.use_remesh_preserve_volume = False
me_cube_001.use_remesh_preserve_attributes = False
me_cube_001.use_mirror_vertex_groups = False
me_cube_001.update()

# ---- objects
ob_maki_003 = bpy.data.objects.new('Maki.003', me_cube_004)
ob_maki_002 = bpy.data.objects.new('Maki.002', me_cube_003)
ob_maki_001 = bpy.data.objects.new('Maki.001', me_cube_002)
ob_maki = bpy.data.objects.new('Maki', me_cube_001)
ob_lamp = bpy.data.objects.new('Lamp', light_lamp)
ob_camera = bpy.data.objects.new('Camera', cam_camera)

# ---- transforms, parenting, visibility, modifiers, constraints
ob_maki_003.location = (1.0, -1.0, 1.0)
ob_maki_003.scale = (0.33, 0.33, 1.05)
ob_maki_003.lineart.crease_threshold = 0.0
ob_maki_002.location = (-1.0, -1.0, 1.0)
ob_maki_002.scale = (0.33, 0.33, 1.05)
ob_maki_002.lineart.crease_threshold = 0.0
ob_maki_001.location = (-1.0, 1.0, 1.0)
ob_maki_001.scale = (0.33, 0.33, 1.05)
ob_maki_001.lineart.crease_threshold = 0.0
ob_maki.location = (1.0, 1.0, 1.05)
ob_maki.scale = (0.33, 0.33, 1.05)
ob_maki.lineart.crease_threshold = 0.0
ob_lamp.location = (-0.02543, -0.5834, 5.972)
ob_lamp.rotation_euler = (0.6503, 0.05522, 1.866)
ob_lamp.lock_rotations_4d = False
ob_lamp.empty_display_type = 'ARROWS'
ob_lamp.color = (0.0, 0.0, 0.0, 0.0)
ob_lamp.lineart.crease_threshold = 0.0
ob_camera.location = (7.481, -6.508, 5.344)
ob_camera.rotation_euler = (1.109, 0.0, 0.8149)
ob_camera.lock_rotations_4d = False
ob_camera.empty_display_type = 'ARROWS'
ob_camera.color = (0.0, 0.0, 0.0, 0.0)
ob_camera.display_type = 'WIRE'
ob_camera.lineart.crease_threshold = 0.0

# ---- collection membership
col_collection_1.objects.link(ob_maki_003)
col_collection_1.objects.link(ob_maki_002)
col_collection_1.objects.link(ob_maki_001)
col_collection_1.objects.link(ob_maki)
col_collection_1.objects.link(ob_lamp)
col_collection_1.objects.link(ob_camera)

# ---- scene / render settings (as saved in the file)
scene.camera = ob_camera
scene.frame_start = 1; scene.frame_end = 250; scene.frame_set(1)
scene.render.engine = 'BLENDER_EEVEE_NEXT'
scene.render.resolution_percentage = 50
scene.render.dither_intensity = 0.0
scene.cycles.use_denoising = False
scene.cycles.samples = 128
scene.cycles.sampling_pattern = 'TABULATED_SOBOL'
scene.cycles.light_sampling_threshold = 0.0
scene.cycles.use_adaptive_sampling = False
scene.cycles.use_light_tree = False
scene.cycles.blur_glossy = 0.0
scene.cycles.sample_clamp_indirect = 0.0
scene.view_settings.view_transform = 'Standard'
bpy.context.view_layer.update()
